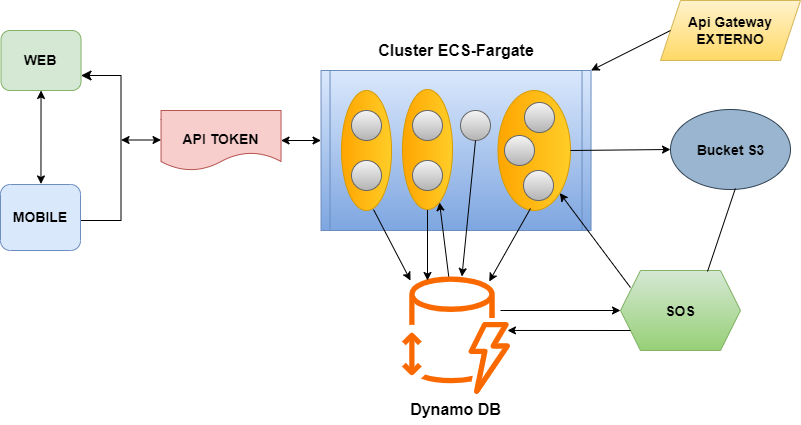

The diagram above was exported from draw.io. Its source (the exported page's mxGraphModel, read from the mxfile embedded in the PNG):
<mxGraphModel dx="1502" dy="651" grid="1" gridSize="10" guides="1" tooltips="1" connect="1" arrows="1" fold="1" page="1" pageScale="1" pageWidth="827" pageHeight="1169" math="0" shadow="0">
  <root>
    <mxCell id="0" />
    <mxCell id="1" parent="0" />
    <mxCell id="gfd2snWA35DDvGOTD1cr-1" value="" style="rounded=1;whiteSpace=wrap;html=1;fillColor=#d5e8d4;strokeColor=#82b366;" parent="1" vertex="1">
      <mxGeometry x="10.54" y="237" width="80" height="60" as="geometry" />
    </mxCell>
    <mxCell id="gfd2snWA35DDvGOTD1cr-3" value="" style="endArrow=classic;startArrow=classic;html=1;rounded=0;" parent="1" edge="1">
      <mxGeometry width="50" height="50" relative="1" as="geometry">
        <mxPoint x="50.45348734962363" y="390.4588952628367" as="sourcePoint" />
        <mxPoint x="50.53999999999999" y="297" as="targetPoint" />
      </mxGeometry>
    </mxCell>
    <mxCell id="gfd2snWA35DDvGOTD1cr-26" value="" style="edgeStyle=segmentEdgeStyle;endArrow=classic;html=1;curved=0;rounded=0;endSize=8;startSize=8;entryX=1;entryY=0.75;entryDx=0;entryDy=0;" parent="1" target="gfd2snWA35DDvGOTD1cr-1" edge="1">
      <mxGeometry width="50" height="50" relative="1" as="geometry">
        <mxPoint x="90.53999999999999" y="427" as="sourcePoint" />
        <mxPoint x="140.54" y="277" as="targetPoint" />
        <Array as="points">
          <mxPoint x="90.53999999999999" y="427" />
          <mxPoint x="130.54" y="427" />
          <mxPoint x="130.54" y="282" />
        </Array>
      </mxGeometry>
    </mxCell>
    <mxCell id="gfd2snWA35DDvGOTD1cr-30" value="" style="shape=document;whiteSpace=wrap;html=1;boundedLbl=1;fillColor=#f8cecc;strokeColor=#b85450;" parent="1" vertex="1">
      <mxGeometry x="170.54" y="317" width="120" height="60" as="geometry" />
    </mxCell>
    <mxCell id="gfd2snWA35DDvGOTD1cr-37" value="" style="endArrow=classic;startArrow=classic;html=1;rounded=0;" parent="1" edge="1">
      <mxGeometry width="50" height="50" relative="1" as="geometry">
        <mxPoint x="290.54" y="347" as="sourcePoint" />
        <mxPoint x="330.54" y="347" as="targetPoint" />
      </mxGeometry>
    </mxCell>
    <mxCell id="gfd2snWA35DDvGOTD1cr-38" value="" style="endArrow=classic;startArrow=classic;html=1;rounded=0;" parent="1" edge="1">
      <mxGeometry width="50" height="50" relative="1" as="geometry">
        <mxPoint x="130.54" y="346.5" as="sourcePoint" />
        <mxPoint x="170.54" y="346.5" as="targetPoint" />
      </mxGeometry>
    </mxCell>
    <mxCell id="gfd2snWA35DDvGOTD1cr-39" value="" style="shape=process;whiteSpace=wrap;html=1;backgroundOutline=1;size=0.03503703703703717;fillColor=#dae8fc;gradientColor=#7ea6e0;strokeColor=#6c8ebf;" parent="1" vertex="1">
      <mxGeometry x="330.54" y="277" width="270" height="160" as="geometry" />
    </mxCell>
    <mxCell id="gfd2snWA35DDvGOTD1cr-40" value="" style="rounded=1;whiteSpace=wrap;html=1;fillColor=#dae8fc;strokeColor=#6c8ebf;" parent="1" vertex="1">
      <mxGeometry x="10" y="391" width="80" height="66" as="geometry" />
    </mxCell>
    <mxCell id="gfd2snWA35DDvGOTD1cr-41" value="WEB" style="text;strokeColor=none;align=center;fillColor=none;html=1;verticalAlign=middle;whiteSpace=wrap;rounded=0;fontStyle=1;fontSize=14;" parent="1" vertex="1">
      <mxGeometry x="20" y="252" width="60" height="30" as="geometry" />
    </mxCell>
    <mxCell id="gfd2snWA35DDvGOTD1cr-42" value="MOBILE" style="text;strokeColor=none;align=center;fillColor=none;html=1;verticalAlign=middle;whiteSpace=wrap;rounded=0;fontStyle=1;fontSize=14;" parent="1" vertex="1">
      <mxGeometry x="20" y="409" width="60" height="30" as="geometry" />
    </mxCell>
    <mxCell id="gfd2snWA35DDvGOTD1cr-43" value="API TOKEN" style="text;strokeColor=none;align=center;fillColor=none;html=1;verticalAlign=middle;whiteSpace=wrap;rounded=0;fontStyle=1;fontSize=14;" parent="1" vertex="1">
      <mxGeometry x="190.27" y="331" width="80.54" height="30" as="geometry" />
    </mxCell>
    <mxCell id="gfd2snWA35DDvGOTD1cr-44" value="Cluster ECS-Fargate" style="text;strokeColor=none;align=center;fillColor=none;html=1;verticalAlign=middle;whiteSpace=wrap;rounded=0;fontStyle=1;fontSize=16;" parent="1" vertex="1">
      <mxGeometry x="350.54" y="237" width="230" height="40" as="geometry" />
    </mxCell>
    <mxCell id="gfd2snWA35DDvGOTD1cr-55" value="" style="ellipse;whiteSpace=wrap;html=1;aspect=fixed;fillColor=#f5f5f5;gradientColor=#b3b3b3;strokeColor=#666666;" parent="1" vertex="1">
      <mxGeometry x="470" y="317" width="30" height="30" as="geometry" />
    </mxCell>
    <mxCell id="gfd2snWA35DDvGOTD1cr-60" value="" style="sketch=0;outlineConnect=0;fillColor=#fa6800;strokeColor=#C73500;dashed=0;verticalLabelPosition=bottom;verticalAlign=top;align=center;html=1;fontSize=12;fontStyle=0;aspect=fixed;pointerEvents=1;shape=mxgraph.aws4.dynamodb_standard_infrequent_access_table_class;fontColor=#000000;" parent="1" vertex="1">
      <mxGeometry x="409.02" y="483" width="113.04" height="117.56" as="geometry" />
    </mxCell>
    <mxCell id="gfd2snWA35DDvGOTD1cr-61" value="Dynamo DB" style="text;strokeColor=none;align=center;fillColor=none;html=1;verticalAlign=middle;whiteSpace=wrap;rounded=0;fontStyle=1;fontSize=16;" parent="1" vertex="1">
      <mxGeometry x="418.18" y="600.56" width="94.73" height="30" as="geometry" />
    </mxCell>
    <mxCell id="gfd2snWA35DDvGOTD1cr-62" value="" style="endArrow=classic;html=1;rounded=0;exitX=0.992;exitY=0.36;exitDx=0;exitDy=0;exitPerimeter=0;" parent="1" source="gfd2snWA35DDvGOTD1cr-48" edge="1">
      <mxGeometry width="50" height="50" relative="1" as="geometry">
        <mxPoint x="350.54" y="517" as="sourcePoint" />
        <mxPoint x="420" y="487" as="targetPoint" />
      </mxGeometry>
    </mxCell>
    <mxCell id="gfd2snWA35DDvGOTD1cr-63" value="" style="endArrow=classic;html=1;rounded=0;exitX=1;exitY=0.5;exitDx=0;exitDy=0;" parent="1" source="gfd2snWA35DDvGOTD1cr-49" edge="1">
      <mxGeometry width="50" height="50" relative="1" as="geometry">
        <mxPoint x="450" y="417" as="sourcePoint" />
        <mxPoint x="437" y="487" as="targetPoint" />
      </mxGeometry>
    </mxCell>
    <mxCell id="gfd2snWA35DDvGOTD1cr-64" value="" style="endArrow=classic;html=1;rounded=0;entryX=0.925;entryY=0.1;entryDx=0;entryDy=0;entryPerimeter=0;" parent="1" source="gfd2snWA35DDvGOTD1cr-60" edge="1">
      <mxGeometry width="50" height="50" relative="1" as="geometry">
        <mxPoint x="460" y="477" as="sourcePoint" />
        <mxPoint x="449" y="409" as="targetPoint" />
      </mxGeometry>
    </mxCell>
    <mxCell id="gfd2snWA35DDvGOTD1cr-67" value="" style="endArrow=classic;html=1;rounded=0;exitX=0.5;exitY=1;exitDx=0;exitDy=0;" parent="1" source="gfd2snWA35DDvGOTD1cr-55" target="gfd2snWA35DDvGOTD1cr-60" edge="1">
      <mxGeometry width="50" height="50" relative="1" as="geometry">
        <mxPoint x="492.92" y="347" as="sourcePoint" />
        <mxPoint x="512.9072727272727" y="477" as="targetPoint" />
      </mxGeometry>
    </mxCell>
    <mxCell id="gfd2snWA35DDvGOTD1cr-68" value="" style="group" parent="1" vertex="1" connectable="0">
      <mxGeometry x="351" y="297" width="50" height="120" as="geometry" />
    </mxCell>
    <mxCell id="gfd2snWA35DDvGOTD1cr-48" value="" style="ellipse;whiteSpace=wrap;html=1;rotation=90;fillColor=#ffcd28;gradientColor=#ffa500;strokeColor=#d79b00;" parent="gfd2snWA35DDvGOTD1cr-68" vertex="1">
      <mxGeometry x="-35" y="35" width="120" height="50" as="geometry" />
    </mxCell>
    <mxCell id="gfd2snWA35DDvGOTD1cr-51" value="" style="ellipse;whiteSpace=wrap;html=1;aspect=fixed;fillColor=#f5f5f5;gradientColor=#b3b3b3;strokeColor=#666666;" parent="gfd2snWA35DDvGOTD1cr-68" vertex="1">
      <mxGeometry x="10" y="20" width="30" height="30" as="geometry" />
    </mxCell>
    <mxCell id="gfd2snWA35DDvGOTD1cr-52" value="" style="ellipse;whiteSpace=wrap;html=1;aspect=fixed;fillColor=#f5f5f5;gradientColor=#b3b3b3;strokeColor=#666666;" parent="gfd2snWA35DDvGOTD1cr-68" vertex="1">
      <mxGeometry x="10" y="70" width="30" height="30" as="geometry" />
    </mxCell>
    <mxCell id="gfd2snWA35DDvGOTD1cr-70" value="" style="group" parent="1" vertex="1" connectable="0">
      <mxGeometry x="412" y="296" width="50" height="120" as="geometry" />
    </mxCell>
    <mxCell id="gfd2snWA35DDvGOTD1cr-49" value="" style="ellipse;whiteSpace=wrap;html=1;rotation=90;fillColor=#ffcd28;gradientColor=#ffa500;strokeColor=#d79b00;" parent="gfd2snWA35DDvGOTD1cr-70" vertex="1">
      <mxGeometry x="-35" y="35" width="120" height="50" as="geometry" />
    </mxCell>
    <mxCell id="gfd2snWA35DDvGOTD1cr-53" value="" style="ellipse;whiteSpace=wrap;html=1;aspect=fixed;fillColor=#f5f5f5;strokeColor=#666666;gradientColor=#b3b3b3;" parent="gfd2snWA35DDvGOTD1cr-70" vertex="1">
      <mxGeometry x="10" y="21" width="30" height="30" as="geometry" />
    </mxCell>
    <mxCell id="gfd2snWA35DDvGOTD1cr-54" value="" style="ellipse;whiteSpace=wrap;html=1;aspect=fixed;fillColor=#f5f5f5;gradientColor=#b3b3b3;strokeColor=#666666;" parent="gfd2snWA35DDvGOTD1cr-70" vertex="1">
      <mxGeometry x="10" y="71" width="30" height="30" as="geometry" />
    </mxCell>
    <mxCell id="gfd2snWA35DDvGOTD1cr-50" value="" style="ellipse;whiteSpace=wrap;html=1;rotation=90;fillColor=#ffcd28;gradientColor=#ffa500;strokeColor=#d79b00;" parent="1" vertex="1">
      <mxGeometry x="483.75" y="320.75" width="120" height="72.5" as="geometry" />
    </mxCell>
    <mxCell id="gfd2snWA35DDvGOTD1cr-57" value="" style="ellipse;whiteSpace=wrap;html=1;aspect=fixed;fillColor=#f5f5f5;gradientColor=#b3b3b3;strokeColor=#666666;" parent="1" vertex="1">
      <mxGeometry x="534" y="309" width="30" height="30" as="geometry" />
    </mxCell>
    <mxCell id="gfd2snWA35DDvGOTD1cr-58" value="" style="ellipse;whiteSpace=wrap;html=1;aspect=fixed;fillColor=#f5f5f5;gradientColor=#b3b3b3;strokeColor=#666666;" parent="1" vertex="1">
      <mxGeometry x="533" y="377" width="30" height="30" as="geometry" />
    </mxCell>
    <mxCell id="gfd2snWA35DDvGOTD1cr-56" value="" style="ellipse;whiteSpace=wrap;html=1;aspect=fixed;fillColor=#f5f5f5;gradientColor=#b3b3b3;strokeColor=#666666;" parent="1" vertex="1">
      <mxGeometry x="514" y="342" width="30" height="30" as="geometry" />
    </mxCell>
    <mxCell id="gfd2snWA35DDvGOTD1cr-72" value="" style="endArrow=classic;html=1;rounded=0;exitX=0.233;exitY=1.1;exitDx=0;exitDy=0;exitPerimeter=0;" parent="1" edge="1">
      <mxGeometry width="50" height="50" relative="1" as="geometry">
        <mxPoint x="539.9899999999998" y="415" as="sourcePoint" />
        <mxPoint x="498.7481575352858" y="488" as="targetPoint" />
      </mxGeometry>
    </mxCell>
    <mxCell id="gfd2snWA35DDvGOTD1cr-73" value="" style="ellipse;whiteSpace=wrap;html=1;fillColor=#99B5CF;strokeColor=#314354;fontColor=#ffffff;" parent="1" vertex="1">
      <mxGeometry x="680" y="316" width="120" height="80" as="geometry" />
    </mxCell>
    <mxCell id="gfd2snWA35DDvGOTD1cr-74" value="Bucket S3" style="text;strokeColor=none;align=center;fillColor=none;html=1;verticalAlign=middle;whiteSpace=wrap;rounded=0;fontStyle=1;fontSize=14;" parent="1" vertex="1">
      <mxGeometry x="699.73" y="342" width="80.54" height="30" as="geometry" />
    </mxCell>
    <mxCell id="gfd2snWA35DDvGOTD1cr-76" value="" style="shape=parallelogram;perimeter=parallelogramPerimeter;whiteSpace=wrap;html=1;fixedSize=1;fillColor=#fff2cc;strokeColor=#d6b656;gradientColor=#ffd966;" parent="1" vertex="1">
      <mxGeometry x="670" y="207" width="140" height="60" as="geometry" />
    </mxCell>
    <mxCell id="gfd2snWA35DDvGOTD1cr-77" value="Api Gateway&lt;br&gt;EXTERNO" style="text;strokeColor=none;align=center;fillColor=none;html=1;verticalAlign=middle;whiteSpace=wrap;rounded=0;fontStyle=1;fontSize=14;" parent="1" vertex="1">
      <mxGeometry x="694.86" y="222" width="90.27" height="30" as="geometry" />
    </mxCell>
    <mxCell id="gfd2snWA35DDvGOTD1cr-80" value="" style="endArrow=classic;html=1;rounded=0;entryX=1;entryY=0;entryDx=0;entryDy=0;" parent="1" target="gfd2snWA35DDvGOTD1cr-39" edge="1">
      <mxGeometry width="50" height="50" relative="1" as="geometry">
        <mxPoint x="680" y="237" as="sourcePoint" />
        <mxPoint x="600" y="292" as="targetPoint" />
      </mxGeometry>
    </mxCell>
    <mxCell id="gfd2snWA35DDvGOTD1cr-81" value="" style="endArrow=classic;html=1;rounded=0;entryX=0;entryY=0.5;entryDx=0;entryDy=0;exitX=0.5;exitY=0;exitDx=0;exitDy=0;" parent="1" source="gfd2snWA35DDvGOTD1cr-50" target="gfd2snWA35DDvGOTD1cr-73" edge="1">
      <mxGeometry width="50" height="50" relative="1" as="geometry">
        <mxPoint x="640" y="407" as="sourcePoint" />
        <mxPoint x="604" y="357" as="targetPoint" />
      </mxGeometry>
    </mxCell>
    <mxCell id="gfd2snWA35DDvGOTD1cr-82" value="" style="group" parent="1" vertex="1" connectable="0">
      <mxGeometry x="630" y="477" width="120" height="80" as="geometry" />
    </mxCell>
    <mxCell id="gfd2snWA35DDvGOTD1cr-78" value="" style="shape=hexagon;perimeter=hexagonPerimeter2;whiteSpace=wrap;html=1;fixedSize=1;fillColor=#d5e8d4;gradientColor=#97d077;strokeColor=#82b366;" parent="gfd2snWA35DDvGOTD1cr-82" vertex="1">
      <mxGeometry width="120" height="80" as="geometry" />
    </mxCell>
    <mxCell id="gfd2snWA35DDvGOTD1cr-79" value="SOS" style="text;strokeColor=none;align=center;fillColor=none;html=1;verticalAlign=middle;whiteSpace=wrap;rounded=0;fontStyle=1;fontSize=14;" parent="gfd2snWA35DDvGOTD1cr-82" vertex="1">
      <mxGeometry x="30" y="26" width="60" height="30" as="geometry" />
    </mxCell>
    <mxCell id="gfd2snWA35DDvGOTD1cr-83" value="" style="endArrow=classic;html=1;rounded=0;exitX=0.083;exitY=0.213;exitDx=0;exitDy=0;exitPerimeter=0;entryX=1;entryY=0;entryDx=0;entryDy=0;" parent="1" source="gfd2snWA35DDvGOTD1cr-78" target="gfd2snWA35DDvGOTD1cr-50" edge="1">
      <mxGeometry width="50" height="50" relative="1" as="geometry">
        <mxPoint x="670" y="447" as="sourcePoint" />
        <mxPoint x="594" y="448" as="targetPoint" />
      </mxGeometry>
    </mxCell>
    <mxCell id="gfd2snWA35DDvGOTD1cr-84" value="" style="endArrow=none;html=1;rounded=0;exitX=0.725;exitY=0.025;exitDx=0;exitDy=0;exitPerimeter=0;" parent="1" edge="1">
      <mxGeometry width="50" height="50" relative="1" as="geometry">
        <mxPoint x="717" y="478" as="sourcePoint" />
        <mxPoint x="744.86" y="395" as="targetPoint" />
      </mxGeometry>
    </mxCell>
    <mxCell id="gfd2snWA35DDvGOTD1cr-85" value="" style="endArrow=classic;html=1;rounded=0;entryX=0;entryY=0.5;entryDx=0;entryDy=0;" parent="1" target="gfd2snWA35DDvGOTD1cr-78" edge="1">
      <mxGeometry width="50" height="50" relative="1" as="geometry">
        <mxPoint x="510" y="517" as="sourcePoint" />
        <mxPoint x="590" y="483" as="targetPoint" />
      </mxGeometry>
    </mxCell>
    <mxCell id="gfd2snWA35DDvGOTD1cr-86" value="" style="endArrow=classic;html=1;rounded=0;entryX=0.975;entryY=0.459;entryDx=0;entryDy=0;entryPerimeter=0;" parent="1" target="gfd2snWA35DDvGOTD1cr-60" edge="1">
      <mxGeometry width="50" height="50" relative="1" as="geometry">
        <mxPoint x="640" y="537" as="sourcePoint" />
        <mxPoint x="580" y="597" as="targetPoint" />
      </mxGeometry>
    </mxCell>
  </root>
</mxGraphModel>